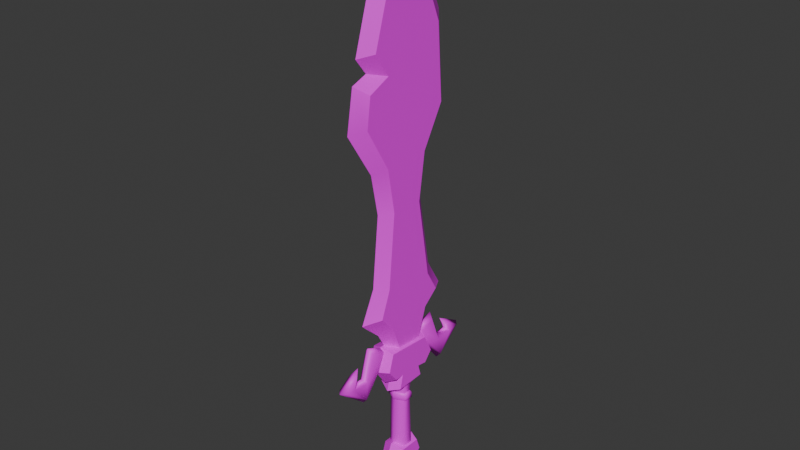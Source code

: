 # Source: LPSword.blend  (saved by Blender 4.5.91; exported with 4.5.12 LTS)
import bpy
from mathutils import Matrix  # noqa: F401  (used for matrix-valued properties, if any)

bpy.ops.wm.read_factory_settings(use_empty=True)
scene = bpy.context.scene
scene.name = 'Scene'

# ---- collections
col_collection = bpy.data.collections.new('Collection'); scene.collection.children.link(col_collection)

# ---- images (referenced by path relative to the original .blend; pixels are not part of the script)
import os
ASSET_DIR = os.environ.get("B2B_ASSET_DIR", "")  # directory of the original .blend (textures are referenced by path, not embedded)
HERE = os.path.dirname(os.path.abspath(__file__))  # packed textures are extracted next to this script under _unpacked/

def load_image(name, relpath, width, height, colorspace="sRGB"):
    """Load a texture the original file referenced (path relative to the .blend, or extracted next to this script)."""
    p = next((c for c in (os.path.join(HERE, relpath), os.path.join(ASSET_DIR, relpath)) if relpath and os.path.exists(c)), "")
    if p:
        img = bpy.data.images.load(p, check_existing=True)
        img.name = name
    else:  # same state as the original file: an image datablock whose file is absent (Cycles renders it pink)
        img = bpy.data.images.new(name, width, height)
        img.source = "FILE"
        img.filepath = "//" + (relpath or name)
    img.colorspace_settings.name = colorspace
    return img
img_uploads_files_957814_txt_png = load_image('uploads_files_957814_txt.png', 'uploads_files_957814_txt.png', 1024, 1024, 'sRGB')

# ---- materials (node trees are filled in below, after node groups)
mat_lambert2 = bpy.data.materials.new('lambert2')
mat_lambert2.diffuse_color = (1.0, 1.0, 1.0, 1.0)
mat_lambert2.roughness = 0.5528

# ---- material node trees
mat_lambert2.use_nodes = True; mat_lambert2.node_tree.nodes.clear()
_N = mat_lambert2.node_tree.nodes; _L = mat_lambert2.node_tree.links
n0 = _N.new('ShaderNodeBsdfPrincipled'); n0.name = 'Principled BSDF'; n0.location = (-200, 100)
n0.inputs[2].default_value = 0.5528
n0.inputs[27].default_value = (0.0, 0.0, 0.0, 1.0)
n0.inputs[28].default_value = 1.0
n1 = _N.new('ShaderNodeOutputMaterial'); n1.name = 'Material Output'; n1.location = (200, 100)
n2 = _N.new('ShaderNodeNormalMap'); n2.name = 'Normal Map'; n2.location = (-600, -600)
n2.label = 'Normal/Map'
n3 = _N.new('ShaderNodeTexImage'); n3.name = 'Image Texture'; n3.location = (-600, 300)
n3.image = img_uploads_files_957814_txt_png
_L.new(n0.outputs[0], n1.inputs[0])
_L.new(n2.outputs[0], n0.inputs[5])
_L.new(n3.outputs[0], n0.inputs[0])
n1.is_active_output = True

# ---- world
world_world = bpy.data.worlds.new('World'); scene.world = world_world
world_world.use_nodes = True; world_world.node_tree.nodes.clear()
_N = world_world.node_tree.nodes; _L = world_world.node_tree.links
n0 = _N.new('ShaderNodeOutputWorld'); n0.name = 'World Output'; n0.location = (200, 100)
n1 = _N.new('ShaderNodeBackground'); n1.name = 'Background'; n1.location = (-200, 100)
n1.inputs[0].default_value = (0.05088, 0.05088, 0.05088, 1.0)
_L.new(n1.outputs[0], n0.inputs[0])
n0.is_active_output = True
world_world.color = (0.05088, 0.05088, 0.05088)
world_world.sun_shadow_jitter_overblur = 0.0

# ---- meshes
me_mesh = bpy.data.meshes.new('Mesh')
me_mesh.from_pydata([(-0.02731, -0.2129, 3.04e-08), (0.02978, -0.2133, 3.046e-08), (0.0143, -0.2132, 0.0312), (-0.01305, -0.2131, 0.0312), (-0.02731, -0.1981, 3.037e-08), (-0.01305, -0.1982, 0.0312), (0.0143, -0.1984, 0.0312), (0.02978, -0.1985, 3.044e-08), (-0.02109, -0.2174, 3.041e-08), (-0.009941, -0.2175, 0.0244), (0.01145, -0.2177, 0.0244), (0.02356, -0.2179, 3.046e-08), (0.0143, -0.2132, -0.0312), (-0.01305, -0.2131, -0.0312), (-0.01305, -0.1982, -0.0312), (0.0143, -0.1984, -0.0312), (-0.009941, -0.2175, -0.0244), (0.01145, -0.2177, -0.0244), (-0.009929, -0.193, 0.02529), (-0.0212, -0.1929, 3.037e-08), (0.02394, -0.1933, 3.042e-08), (0.01169, -0.1932, 0.02529), (-0.009929, -0.193, -0.02529), (0.01169, -0.1932, -0.02529), (-0.0212, -0.1929, 3.037e-08), (-0.009929, -0.193, 0.02529), (0.01169, -0.1932, 0.02529), (0.02394, -0.1933, 3.042e-08), (-0.02954, -0.1549, 3.03e-08), (-0.03029, -0.3751, 3.066e-08), (0.03404, -0.3763, 3.074e-08), (0.03591, -0.1493, 3.037e-08), (0.01695, -0.3759, 0.02617), (0.0191, -0.1511, 0.02617), (-0.01386, -0.3755, 0.02617), (-0.01225, -0.153, 0.02617), (-0.009929, -0.193, -0.02529), (0.01169, -0.1932, -0.02529), (0.01695, -0.3759, -0.02617), (0.0191, -0.1511, -0.02617), (-0.01386, -0.3755, -0.02617), (-0.01225, -0.153, -0.02617), (-0.06879, -0.02183, 3.003e-08), (-0.1295, 0.005462, 2.992e-08), (-0.153, -0.07972, 3.003e-08), (-0.1862, -0.07768, 2.999e-08), (-0.1687, -0.03702, 2.994e-08), (-0.2408, -0.083, 2.993e-08), (-0.1496, -0.1571, 3.016e-08), (-0.09676, -0.0841, 3.01e-08), (-0.0814, -0.02752, 0.0137), (-0.1215, -0.01194, 0.0137), (-0.146, -0.09081, 0.0137), (-0.1967, -0.08828, 0.0137), (-0.1874, -0.05705, 0.0137), (-0.2263, -0.08315, 0.0137), (-0.1515, -0.1421, 0.0137), (-0.1053, -0.07965, 0.0137), (-0.0814, -0.02752, -0.0137), (-0.1215, -0.01194, -0.0137), (-0.146, -0.09081, -0.0137), (-0.1967, -0.08828, -0.0137), (-0.1874, -0.05705, -0.0137), (-0.2263, -0.08315, -0.0137), (-0.1515, -0.1421, -0.0137), (-0.1053, -0.07965, -0.0137), (0.008257, 1.176, 2.816e-08), (-0.08479, 1.016, 2.831e-08), (-0.1485, 0.8097, 2.858e-08), (-0.1139, 0.7661, 2.869e-08), (-0.1619, 0.7477, 2.866e-08), (-0.1829, 0.6278, 2.883e-08), (-0.1028, 0.4997, 2.914e-08), (-0.08036, 0.3818, 2.936e-08), (-0.1027, 0.1752, 2.967e-08), (-0.1477, 0.08133, 2.977e-08), (-0.08658, 0.02395, 2.994e-08), (-0.05834, -0.02832, 3.006e-08), (0.06682, -0.03695, 3.022e-08), (0.1054, 0.02939, 3.016e-08), (0.1669, 0.08281, 3.014e-08), (0.1208, 0.1616, 2.996e-08), (0.08546, 0.3807, 2.956e-08), (0.1045, 0.5048, 2.938e-08), (0.1708, 0.6184, 2.927e-08), (0.1564, 0.8667, 2.884e-08), (0.06564, 1.079, 2.839e-08), (0.0103, 1.105, 0.02617), (-0.04993, 1.001, 0.02617), (-0.1069, 0.817, 0.02617), (-0.06269, 0.7523, 0.02617), (-0.1281, 0.7215, 0.02617), (-0.1404, 0.635, 0.02617), (-0.06808, 0.5112, 0.02617), (-0.04643, 0.3831, 0.02617), (-0.06841, 0.1668, 0.02617), (-0.09823, 0.08824, 0.02617), (-0.05626, 0.04157, 0.02617), (0.07807, 0.0511, 0.02617), (0.1232, 0.08932, 0.02617), (0.0879, 0.151, 0.02617), (0.05172, 0.3806, 0.02617), (0.07235, 0.516, 0.02617), (0.1377, 0.6316, 0.02617), (0.1242, 0.8448, 0.02617), (0.03872, 1.06, 0.02617), (0.04951, -0.03576, 0.02617), (-0.02929, -0.03032, 0.02617), (0.0103, 1.105, -0.02617), (-0.04993, 1.001, -0.02617), (-0.1069, 0.817, -0.02617), (-0.06269, 0.7523, -0.02617), (-0.1281, 0.7215, -0.02617), (-0.1404, 0.635, -0.02617), (-0.06808, 0.5112, -0.02617), (-0.04643, 0.3831, -0.02617), (-0.06841, 0.1668, -0.02617), (-0.09823, 0.08824, -0.02617), (-0.05626, 0.04157, -0.02617), (0.07807, 0.0511, -0.02617), (0.1232, 0.08932, -0.02617), (0.0879, 0.151, -0.02617), (0.05172, 0.3806, -0.02617), (0.07235, 0.516, -0.02617), (0.1377, 0.6316, -0.02617), (0.1242, 0.8448, -0.02617), (0.03872, 1.06, -0.02617), (0.04951, -0.03576, -0.02617), (-0.02929, -0.03032, -0.02617), (0.06952, -0.03223, 3.021e-08), (0.1305, -0.0003258, 3.023e-08), (0.1601, -0.08687, 3.041e-08), (0.1942, -0.08273, 3.045e-08), (0.1736, -0.0418, 3.035e-08), (0.251, -0.08487, 3.052e-08), (0.1612, -0.167, 3.054e-08), (0.1022, -0.09484, 3.036e-08), (0.0829, -0.03734, 0.01418), (0.1233, -0.01879, 0.01418), (0.1535, -0.09875, 0.01418), (0.2057, -0.09303, 0.01418), (0.1942, -0.06134, 0.01418), (0.236, -0.08591, 0.01418), (0.1623, -0.1513, 0.01418), (0.1108, -0.08971, 0.01418), (0.0829, -0.03734, -0.01418), (0.1233, -0.01879, -0.01418), (0.1535, -0.09875, -0.01418), (0.2057, -0.09303, -0.01418), (0.1942, -0.06134, -0.01418), (0.236, -0.08591, -0.01418), (0.1623, -0.1513, -0.01418), (0.1108, -0.08971, -0.01418), (-0.0004631, -0.4529, 3.082e-08), (-0.02377, -0.4795, 3.084e-08), (-8.983e-05, -0.5029, 3.09e-08), (0.02476, -0.4797, 3.09e-08), (-0.001527, -0.4355, 0.01307), (-0.04097, -0.4816, 0.01307), (-5.835e-05, -0.519, 0.01205), (0.04098, -0.4798, 0.01225), (-0.002629, -0.4198, 3.076e-08), (-0.05653, -0.4835, 3.08e-08), (-5.835e-05, -0.5335, 3.095e-08), (0.05567, -0.4798, 3.093e-08), (-0.001527, -0.4355, -0.01307), (-0.04097, -0.4816, -0.01307), (-5.835e-05, -0.519, -0.01205), (0.04098, -0.4798, -0.01225), (-0.03972, -0.3609, 3.062e-08), (-0.06122, -0.412, 3.068e-08), (0.002404, -0.4721, 3.086e-08), (0.06516, -0.4155, 3.084e-08), (0.04279, -0.3612, 3.072e-08), (-0.02774, -0.3763, 0.03254), (-0.0391, -0.4085, 0.03254), (0.00245, -0.4519, 0.03254), (0.04673, -0.4113, 0.03254), (0.03476, -0.3748, 0.03254), (-0.02774, -0.3763, -0.03254), (-0.0391, -0.4085, -0.03254), (0.00245, -0.4519, -0.03254), (0.04673, -0.4113, -0.03254), (0.03476, -0.3748, -0.03254), (-0.07858, -0.01506, 3.001e-08), (-0.09971, -0.08644, 3.01e-08), (-0.06222, -0.1383, 3.023e-08), (-0.04308, -0.1323, 3.025e-08), (-0.05345, -0.1718, 3.03e-08), (0.06499, -0.163, 3.042e-08), (0.05423, -0.1339, 3.036e-08), (0.07337, -0.1355, 3.039e-08), (0.1093, -0.09641, 3.037e-08), (0.07417, -0.02662, 3.021e-08), (-0.06572, -0.031, 0.03504), (-0.08196, -0.08355, 0.03504), (-0.05423, -0.1194, 0.03504), (-0.02705, -0.1164, 0.03504), (-0.03781, -0.1596, 0.03504), (0.04779, -0.1531, 0.03504), (0.03851, -0.1197, 0.03504), (0.06791, -0.1235, 0.03504), (0.09307, -0.09382, 0.03504), (0.06589, -0.03937, 0.03504), (-0.06572, -0.031, -0.03504), (-0.08196, -0.08355, -0.03504), (-0.05423, -0.1194, -0.03504), (-0.02705, -0.1164, -0.03504), (-0.03781, -0.1596, -0.03504), (0.04779, -0.1531, -0.03504), (0.03851, -0.1197, -0.03504), (0.06791, -0.1235, -0.03504), (0.09307, -0.09382, -0.03504), (0.06589, -0.03937, -0.03504)], [], [(0, 3, 5, 4), (2, 1, 7, 6), (3, 2, 6, 5), (3, 0, 8, 9), (1, 2, 10, 11), (2, 3, 9, 10), (4, 5, 18, 19), (6, 7, 20, 21), (5, 6, 21, 18), (0, 4, 14, 13), (12, 15, 7, 1), (13, 14, 15, 12), (13, 16, 8, 0), (1, 11, 17, 12), (12, 17, 16, 13), (4, 19, 22, 14), (15, 23, 20, 7), (14, 22, 23, 15), (28, 24, 25, 35), (25, 24, 29, 34), (27, 26, 32, 30), (33, 26, 27, 31), (26, 25, 34, 32), (35, 25, 26, 33), (28, 41, 36, 24), (36, 40, 29, 24), (27, 30, 38, 37), (39, 31, 27, 37), (37, 38, 40, 36), (41, 39, 37, 36), (53, 54, 55), (42, 43, 51, 50), (43, 44, 52, 51), (44, 45, 53, 52), (45, 46, 54, 53), (46, 47, 55, 54), (47, 48, 56, 55), (48, 49, 57, 56), (49, 42, 50, 57), (53, 55, 56), (52, 53, 56), (52, 56, 57), (50, 51, 52, 57), (61, 63, 62), (42, 58, 59, 43), (43, 59, 60, 44), (44, 60, 61, 45), (45, 61, 62, 46), (46, 62, 63, 47), (47, 63, 64, 48), (48, 64, 65, 49), (49, 65, 58, 42), (61, 64, 63), (60, 64, 61), (60, 65, 64), (58, 65, 60, 59), (89, 104, 105, 88), (66, 67, 88, 87), (67, 68, 89, 88), (68, 69, 90, 89), (69, 70, 91, 90), (70, 71, 92, 91), (71, 72, 93, 92), (72, 73, 94, 93), (73, 74, 95, 94), (74, 75, 96, 95), (75, 76, 97, 96), (97, 76, 77, 107), (98, 106, 78, 79), (79, 80, 99, 98), (80, 81, 100, 99), (81, 82, 101, 100), (82, 83, 102, 101), (83, 84, 103, 102), (84, 85, 104, 103), (85, 86, 105, 104), (86, 66, 87, 105), (88, 105, 87), (90, 104, 89), (92, 103, 90, 91), (90, 103, 104), (93, 102, 103, 92), (95, 100, 101, 94), (94, 101, 102, 93), (98, 97, 107, 106), (96, 99, 100, 95), (98, 99, 96, 97), (110, 109, 126, 125), (66, 108, 109, 67), (67, 109, 110, 68), (68, 110, 111, 69), (69, 111, 112, 70), (70, 112, 113, 71), (71, 113, 114, 72), (72, 114, 115, 73), (73, 115, 116, 74), (74, 116, 117, 75), (75, 117, 118, 76), (118, 128, 77, 76), (119, 79, 78, 127), (79, 119, 120, 80), (80, 120, 121, 81), (81, 121, 122, 82), (82, 122, 123, 83), (83, 123, 124, 84), (84, 124, 125, 85), (85, 125, 126, 86), (86, 126, 108, 66), (109, 108, 126), (111, 110, 125), (113, 112, 111, 124), (111, 125, 124), (114, 113, 124, 123), (116, 115, 122, 121), (115, 114, 123, 122), (119, 127, 128, 118), (117, 116, 121, 120), (119, 118, 117, 120), (140, 142, 141), (129, 137, 138, 130), (130, 138, 139, 131), (131, 139, 140, 132), (132, 140, 141, 133), (133, 141, 142, 134), (134, 142, 143, 135), (135, 143, 144, 136), (136, 144, 137, 129), (140, 143, 142), (139, 143, 140), (139, 144, 143), (137, 144, 139, 138), (148, 149, 150), (129, 130, 146, 145), (130, 131, 147, 146), (131, 132, 148, 147), (132, 133, 149, 148), (133, 134, 150, 149), (134, 135, 151, 150), (135, 136, 152, 151), (136, 129, 145, 152), (148, 150, 151), (147, 148, 151), (147, 151, 152), (145, 146, 147, 152), (154, 153, 157, 158), (155, 154, 158, 159), (156, 155, 159, 160), (153, 156, 160, 157), (158, 157, 161, 162), (159, 158, 162, 163), (160, 159, 163, 164), (157, 160, 164, 161), (154, 166, 165, 153), (155, 167, 166, 154), (156, 168, 167, 155), (153, 165, 168, 156), (166, 162, 161, 165), (167, 163, 162, 166), (168, 164, 163, 167), (165, 161, 164, 168), (174, 175, 176, 177, 178), (169, 170, 175, 174), (170, 171, 176, 175), (171, 172, 177, 176), (172, 173, 178, 177), (173, 169, 174, 178), (179, 183, 182, 181, 180), (169, 179, 180, 170), (170, 180, 181, 171), (171, 181, 182, 172), (172, 182, 183, 173), (173, 183, 179, 169), (197, 195, 196), (184, 185, 195, 194), (185, 186, 196, 195), (186, 187, 197, 196), (187, 188, 198, 197), (188, 189, 199, 198), (189, 190, 200, 199), (190, 191, 201, 200), (191, 192, 202, 201), (192, 193, 203, 202), (193, 184, 194, 203), (194, 195, 202, 203), (200, 197, 198, 199), (202, 195, 197, 200), (202, 200, 201), (207, 206, 205), (184, 204, 205, 185), (185, 205, 206, 186), (186, 206, 207, 187), (187, 207, 208, 188), (188, 208, 209, 189), (189, 209, 210, 190), (190, 210, 211, 191), (191, 211, 212, 192), (192, 212, 213, 193), (193, 213, 204, 184), (204, 213, 212, 205), (210, 209, 208, 207), (212, 210, 207, 205), (212, 211, 210)])
me_mesh.polygons.foreach_set('use_smooth', [True] * 202)
_k = set([(66, 67), (66, 86), (66, 87), (66, 108), (67, 68), (68, 69), (68, 89), (68, 110), (69, 70), (69, 90), (69, 111), (70, 71), (70, 91), (70, 112), (71, 72), (72, 73), (73, 74), (74, 75), (75, 76), (75, 96), (75, 117), (76, 77), (78, 79), (79, 80), (80, 81), (80, 99), (80, 120), (81, 82), (82, 83), (83, 84), (84, 85), (85, 86), (87, 88), (87, 105), (88, 89), (89, 90), (90, 91), (91, 92), (92, 93), (93, 94), (94, 95), (95, 96), (96, 97), (97, 107), (98, 99), (98, 106), (99, 100), (100, 101), (101, 102), (102, 103), (103, 104), (104, 105), (108, 109), (108, 126), (109, 110), (110, 111), (111, 112), (112, 113), (113, 114), (114, 115), (115, 116), (116, 117), (117, 118), (118, 128), (119, 120), (119, 127), (120, 121), (121, 122), (122, 123), (123, 124), (124, 125), (125, 126), (153, 154), (153, 156), (153, 157), (153, 165), (154, 155), (154, 158), (154, 166), (155, 156), (155, 159), (155, 167), (156, 160), (156, 168), (157, 158), (157, 160), (157, 161), (158, 159), (158, 162), (159, 160), (159, 163), (160, 164), (161, 162), (161, 164), (161, 165), (162, 163), (162, 166), (163, 164), (163, 167), (164, 168), (165, 166), (165, 168), (166, 167), (167, 168), (169, 170), (169, 173), (169, 174), (169, 179), (170, 171), (170, 175), (170, 180), (171, 172), (171, 176), (171, 181), (172, 173), (172, 177), (172, 182), (173, 178), (173, 183), (174, 175), (174, 178), (175, 176), (176, 177), (177, 178), (179, 180), (179, 183), (180, 181), (181, 182), (182, 183), (184, 185), (184, 193), (184, 194), (184, 204), (185, 186), (185, 195), (185, 205), (186, 187), (186, 196), (186, 206), (187, 188), (187, 197), (187, 207), (188, 189), (188, 198), (188, 208), (189, 190), (189, 199), (189, 209), (190, 191), (190, 200), (190, 210), (191, 192), (191, 201), (191, 211), (192, 193), (192, 202), (192, 212), (193, 203), (193, 213), (194, 195), (194, 203), (195, 196), (196, 197), (197, 198), (198, 199), (199, 200), (200, 201), (201, 202), (202, 203), (204, 205), (204, 213), (205, 206), (206, 207), (207, 208), (208, 209), (209, 210), (210, 211), (211, 212), (212, 213)])
me_mesh.attributes.new('sharp_edge', 'BOOLEAN', 'EDGE').data.foreach_set('value', [ (min(e.vertices), max(e.vertices)) in _k for e in me_mesh.edges])
_uv = me_mesh.uv_layers.new(name='map1')
_uv.uv.foreach_set('vector', [0.3339, 0.4582, 0.3913, 0.4582, 0.3913, 0.4866, 0.3339, 0.4866, 0.437, 0.4582, 0.4917, 0.4582, 0.4917, 0.4866, 0.437, 0.4866, 0.3913, 0.4582, 0.437, 0.4582, 0.437, 0.4866, 0.3913, 0.4866, 0.3913, 0.4582, 0.3339, 0.4582, 0.3339, 0.4448, 0.3913, 0.4448, 0.4917, 0.4582, 0.437, 0.4582, 0.437, 0.4448, 0.4917, 0.4448, 0.437, 0.4582, 0.3913, 0.4582, 0.3913, 0.4448, 0.437, 0.4448, 0.3339, 0.4866, 0.3913, 0.4866, 0.3913, 0.4998, 0.3339, 0.4998, 0.437, 0.4866, 0.4917, 0.4866, 0.4917, 0.4998, 0.437, 0.4998, 0.3913, 0.4866, 0.437, 0.4866, 0.437, 0.4998, 0.3913, 0.4998, 0.3339, 0.4582, 0.3339, 0.4866, 0.3913, 0.4866, 0.3913, 0.4582, 0.437, 0.4582, 0.437, 0.4866, 0.4917, 0.4866, 0.4917, 0.4582, 0.3913, 0.4582, 0.3913, 0.4866, 0.437, 0.4866, 0.437, 0.4582, 0.3913, 0.4582, 0.3913, 0.4448, 0.3339, 0.4448, 0.3339, 0.4582, 0.4917, 0.4582, 0.4917, 0.4448, 0.437, 0.4448, 0.437, 0.4582, 0.437, 0.4582, 0.437, 0.4448, 0.3913, 0.4448, 0.3913, 0.4582, 0.3339, 0.4866, 0.3339, 0.4998, 0.3913, 0.4998, 0.3913, 0.4866, 0.437, 0.4866, 0.437, 0.4998, 0.4917, 0.4998, 0.4917, 0.4866, 0.3913, 0.4866, 0.3913, 0.4998, 0.437, 0.4998, 0.437, 0.4866, 0.36, 0.4321, 0.3652, 0.3858, 0.3968, 0.3858, 0.3945, 0.4321, 0.3968, 0.3858, 0.3652, 0.3858, 0.3545, 0.1836, 0.3887, 0.1836, 0.4532, 0.3858, 0.4211, 0.3858, 0.4228, 0.1836, 0.4574, 0.1836, 0.4283, 0.4321, 0.4211, 0.3858, 0.4532, 0.3858, 0.4626, 0.4321, 0.4211, 0.3858, 0.3968, 0.3858, 0.3887, 0.1836, 0.4228, 0.1836, 0.3945, 0.4321, 0.3968, 0.3858, 0.4211, 0.3858, 0.4283, 0.4321, 0.36, 0.4321, 0.3945, 0.4321, 0.3968, 0.3858, 0.3652, 0.3858, 0.3968, 0.3858, 0.3887, 0.1836, 0.3545, 0.1836, 0.3652, 0.3858, 0.4532, 0.3858, 0.4574, 0.1836, 0.4228, 0.1836, 0.4211, 0.3858, 0.4283, 0.4321, 0.4626, 0.4321, 0.4532, 0.3858, 0.4211, 0.3858, 0.4211, 0.3858, 0.4228, 0.1836, 0.3887, 0.1836, 0.3968, 0.3858, 0.3945, 0.4321, 0.4283, 0.4321, 0.4211, 0.3858, 0.3968, 0.3858, 0.4504, 0.5626, 0.4873, 0.5989, 0.4865, 0.5358, 0.3205, 0.7698, 0.4317, 0.762, 0.4024, 0.7393, 0.3394, 0.745, 0.4317, 0.762, 0.4111, 0.6239, 0.3832, 0.6122, 0.4024, 0.7393, 0.4111, 0.6239, 0.4504, 0.5959, 0.4504, 0.5626, 0.3832, 0.6122, 0.4504, 0.5959, 0.5098, 0.6406, 0.4873, 0.5989, 0.4504, 0.5626, 0.5098, 0.6406, 0.5069, 0.5114, 0.4865, 0.5358, 0.4873, 0.5989, 0.5069, 0.5114, 0.3259, 0.5206, 0.3471, 0.5448, 0.4865, 0.5358, 0.3259, 0.5206, 0.3081, 0.6582, 0.3348, 0.6578, 0.3471, 0.5448, 0.3081, 0.6582, 0.3205, 0.7698, 0.3394, 0.745, 0.3348, 0.6578, 0.4504, 0.5626, 0.4865, 0.5358, 0.3471, 0.5448, 0.3832, 0.6122, 0.4504, 0.5626, 0.3471, 0.5448, 0.3832, 0.6122, 0.3471, 0.5448, 0.3348, 0.6578, 0.3394, 0.745, 0.4024, 0.7393, 0.3832, 0.6122, 0.3348, 0.6578, 0.4504, 0.5626, 0.4865, 0.5358, 0.4873, 0.5989, 0.3205, 0.7698, 0.3394, 0.745, 0.4024, 0.7393, 0.4317, 0.762, 0.4317, 0.762, 0.4024, 0.7393, 0.3832, 0.6122, 0.4111, 0.6239, 0.4111, 0.6239, 0.3832, 0.6122, 0.4504, 0.5626, 0.4504, 0.5959, 0.4504, 0.5959, 0.4504, 0.5626, 0.4873, 0.5989, 0.5098, 0.6406, 0.5098, 0.6406, 0.4873, 0.5989, 0.4865, 0.5358, 0.5069, 0.5114, 0.5069, 0.5114, 0.4865, 0.5358, 0.3471, 0.5448, 0.3259, 0.5206, 0.3259, 0.5206, 0.3471, 0.5448, 0.3348, 0.6578, 0.3081, 0.6582, 0.3081, 0.6582, 0.3348, 0.6578, 0.3394, 0.745, 0.3205, 0.7698, 0.4504, 0.5626, 0.3471, 0.5448, 0.4865, 0.5358, 0.3832, 0.6122, 0.3471, 0.5448, 0.4504, 0.5626, 0.3832, 0.6122, 0.3348, 0.6578, 0.3471, 0.5448, 0.3394, 0.745, 0.3348, 0.6578, 0.3832, 0.6122, 0.4024, 0.7393, 0.07405, 0.7056, 0.2595, 0.7239, 0.1957, 0.8985, 0.1228, 0.8526, 0.1707, 0.9954, 0.08873, 0.8683, 0.1228, 0.8526, 0.1734, 0.9337, 0.08873, 0.8683, 0.03437, 0.7019, 0.07405, 0.7056, 0.1228, 0.8526, 0.03437, 0.7019, 0.05916, 0.6642, 0.1072, 0.6514, 0.07405, 0.7056, 0.05916, 0.6642, 0.02138, 0.6454, 0.05488, 0.6235, 0.1072, 0.6514, 0.02138, 0.6454, 0.006607, 0.5476, 0.04663, 0.555, 0.05488, 0.6235, 0.006607, 0.5476, 0.07021, 0.4434, 0.1046, 0.455, 0.04663, 0.555, 0.07021, 0.4434, 0.08827, 0.3503, 0.1229, 0.3516, 0.1046, 0.455, 0.08827, 0.3503, 0.07176, 0.1849, 0.1063, 0.1772, 0.1229, 0.3516, 0.07176, 0.1849, 0.03862, 0.1076, 0.08351, 0.1137, 0.1063, 0.1772, 0.03862, 0.1076, 0.0855, 0.05815, 0.1165, 0.076, 0.08351, 0.1137, 0.1165, 0.076, 0.0855, 0.05815, 0.1072, 0.01629, 0.1384, 0.01811, 0.2246, 0.08388, 0.2013, 0.01392, 0.2258, 0.008176, 0.2533, 0.06268, 0.2533, 0.06268, 0.3006, 0.1098, 0.2597, 0.1153, 0.2246, 0.08388, 0.3006, 0.1098, 0.2657, 0.1756, 0.2322, 0.1652, 0.2597, 0.1153, 0.2657, 0.1756, 0.2365, 0.3508, 0.2019, 0.3502, 0.2322, 0.1652, 0.2365, 0.3508, 0.2506, 0.449, 0.2177, 0.4599, 0.2019, 0.3502, 0.2506, 0.449, 0.3022, 0.5421, 0.2685, 0.5535, 0.2177, 0.4599, 0.3022, 0.5421, 0.2925, 0.7423, 0.2595, 0.7239, 0.2685, 0.5535, 0.2925, 0.7423, 0.2247, 0.9163, 0.1957, 0.8985, 0.2595, 0.7239, 0.2247, 0.9163, 0.1707, 0.9954, 0.1734, 0.9337, 0.1957, 0.8985, 0.1228, 0.8526, 0.1957, 0.8985, 0.1734, 0.9337, 0.1072, 0.6514, 0.2595, 0.7239, 0.07405, 0.7056, 0.04663, 0.555, 0.2685, 0.5535, 0.1072, 0.6514, 0.05488, 0.6235, 0.1072, 0.6514, 0.2685, 0.5535, 0.2595, 0.7239, 0.1046, 0.455, 0.2177, 0.4599, 0.2685, 0.5535, 0.04663, 0.555, 0.1063, 0.1772, 0.2322, 0.1652, 0.2019, 0.3502, 0.1229, 0.3516, 0.1229, 0.3516, 0.2019, 0.3502, 0.2177, 0.4599, 0.1046, 0.455, 0.2246, 0.08388, 0.1165, 0.076, 0.1384, 0.01811, 0.2013, 0.01392, 0.08351, 0.1137, 0.2597, 0.1153, 0.2322, 0.1652, 0.1063, 0.1772, 0.2246, 0.08388, 0.2597, 0.1153, 0.08351, 0.1137, 0.1165, 0.076, 0.07405, 0.7056, 0.1228, 0.8526, 0.1957, 0.8985, 0.2595, 0.7239, 0.1707, 0.9954, 0.1734, 0.9337, 0.1228, 0.8526, 0.08873, 0.8683, 0.08873, 0.8683, 0.1228, 0.8526, 0.07405, 0.7056, 0.03437, 0.7019, 0.03437, 0.7019, 0.07405, 0.7056, 0.1072, 0.6514, 0.05916, 0.6642, 0.05916, 0.6642, 0.1072, 0.6514, 0.05488, 0.6235, 0.02138, 0.6454, 0.02138, 0.6454, 0.05488, 0.6235, 0.04663, 0.555, 0.006607, 0.5476, 0.006607, 0.5476, 0.04663, 0.555, 0.1046, 0.455, 0.07021, 0.4434, 0.07021, 0.4434, 0.1046, 0.455, 0.1229, 0.3516, 0.08827, 0.3503, 0.08827, 0.3503, 0.1229, 0.3516, 0.1063, 0.1772, 0.07176, 0.1849, 0.07176, 0.1849, 0.1063, 0.1772, 0.08351, 0.1137, 0.03862, 0.1076, 0.03862, 0.1076, 0.08351, 0.1137, 0.1165, 0.076, 0.0855, 0.05815, 0.1165, 0.076, 0.1384, 0.01811, 0.1072, 0.01629, 0.0855, 0.05815, 0.2246, 0.08388, 0.2533, 0.06268, 0.2258, 0.008176, 0.2013, 0.01392, 0.2533, 0.06268, 0.2246, 0.08388, 0.2597, 0.1153, 0.3006, 0.1098, 0.3006, 0.1098, 0.2597, 0.1153, 0.2322, 0.1652, 0.2657, 0.1756, 0.2657, 0.1756, 0.2322, 0.1652, 0.2019, 0.3502, 0.2365, 0.3508, 0.2365, 0.3508, 0.2019, 0.3502, 0.2177, 0.4599, 0.2506, 0.449, 0.2506, 0.449, 0.2177, 0.4599, 0.2685, 0.5535, 0.3022, 0.5421, 0.3022, 0.5421, 0.2685, 0.5535, 0.2595, 0.7239, 0.2925, 0.7423, 0.2925, 0.7423, 0.2595, 0.7239, 0.1957, 0.8985, 0.2247, 0.9163, 0.2247, 0.9163, 0.1957, 0.8985, 0.1734, 0.9337, 0.1707, 0.9954, 0.1228, 0.8526, 0.1734, 0.9337, 0.1957, 0.8985, 0.1072, 0.6514, 0.07405, 0.7056, 0.2595, 0.7239, 0.04663, 0.555, 0.05488, 0.6235, 0.1072, 0.6514, 0.2685, 0.5535, 0.1072, 0.6514, 0.2595, 0.7239, 0.2685, 0.5535, 0.1046, 0.455, 0.04663, 0.555, 0.2685, 0.5535, 0.2177, 0.4599, 0.1063, 0.1772, 0.1229, 0.3516, 0.2019, 0.3502, 0.2322, 0.1652, 0.1229, 0.3516, 0.1046, 0.455, 0.2177, 0.4599, 0.2019, 0.3502, 0.2246, 0.08388, 0.2013, 0.01392, 0.1384, 0.01811, 0.1165, 0.076, 0.08351, 0.1137, 0.1063, 0.1772, 0.2322, 0.1652, 0.2597, 0.1153, 0.2246, 0.08388, 0.1165, 0.076, 0.08351, 0.1137, 0.2597, 0.1153, 0.4504, 0.5626, 0.4865, 0.5358, 0.4873, 0.5989, 0.3205, 0.7698, 0.3394, 0.745, 0.4024, 0.7393, 0.4317, 0.762, 0.4317, 0.762, 0.4024, 0.7393, 0.3832, 0.6122, 0.4111, 0.6239, 0.4111, 0.6239, 0.3832, 0.6122, 0.4504, 0.5626, 0.4504, 0.5959, 0.4504, 0.5959, 0.4504, 0.5626, 0.4873, 0.5989, 0.5098, 0.6406, 0.5098, 0.6406, 0.4873, 0.5989, 0.4865, 0.5358, 0.5069, 0.5114, 0.5069, 0.5114, 0.4865, 0.5358, 0.3471, 0.5448, 0.3259, 0.5206, 0.3259, 0.5206, 0.3471, 0.5448, 0.3348, 0.6578, 0.3081, 0.6582, 0.3081, 0.6582, 0.3348, 0.6578, 0.3394, 0.745, 0.3205, 0.7698, 0.4504, 0.5626, 0.3471, 0.5448, 0.4865, 0.5358, 0.3832, 0.6122, 0.3471, 0.5448, 0.4504, 0.5626, 0.3832, 0.6122, 0.3348, 0.6578, 0.3471, 0.5448, 0.3394, 0.745, 0.3348, 0.6578, 0.3832, 0.6122, 0.4024, 0.7393, 0.4504, 0.5626, 0.4873, 0.5989, 0.4865, 0.5358, 0.3205, 0.7698, 0.4317, 0.762, 0.4024, 0.7393, 0.3394, 0.745, 0.4317, 0.762, 0.4111, 0.6239, 0.3832, 0.6122, 0.4024, 0.7393, 0.4111, 0.6239, 0.4504, 0.5959, 0.4504, 0.5626, 0.3832, 0.6122, 0.4504, 0.5959, 0.5098, 0.6406, 0.4873, 0.5989, 0.4504, 0.5626, 0.5098, 0.6406, 0.5069, 0.5114, 0.4865, 0.5358, 0.4873, 0.5989, 0.5069, 0.5114, 0.3259, 0.5206, 0.3471, 0.5448, 0.4865, 0.5358, 0.3259, 0.5206, 0.3081, 0.6582, 0.3348, 0.6578, 0.3471, 0.5448, 0.3081, 0.6582, 0.3205, 0.7698, 0.3394, 0.745, 0.3348, 0.6578, 0.4504, 0.5626, 0.4865, 0.5358, 0.3471, 0.5448, 0.3832, 0.6122, 0.4504, 0.5626, 0.3471, 0.5448, 0.3832, 0.6122, 0.3471, 0.5448, 0.3348, 0.6578, 0.3394, 0.745, 0.4024, 0.7393, 0.3832, 0.6122, 0.3348, 0.6578, 0.555, 0.08814, 0.5754, 0.109, 0.5747, 0.1287, 0.5359, 0.08739, 0.5741, 0.06859, 0.555, 0.08814, 0.5359, 0.08739, 0.5734, 0.05008, 0.5954, 0.08658, 0.5741, 0.06859, 0.5734, 0.05008, 0.6139, 0.08644, 0.5754, 0.109, 0.5954, 0.08658, 0.6139, 0.08644, 0.5747, 0.1287, 0.5359, 0.08739, 0.5747, 0.1287, 0.5741, 0.1484, 0.5165, 0.08658, 0.5734, 0.05008, 0.5359, 0.08739, 0.5165, 0.08658, 0.5729, 0.03168, 0.6139, 0.08644, 0.5734, 0.05008, 0.5729, 0.03168, 0.6325, 0.08624, 0.5747, 0.1287, 0.6139, 0.08644, 0.6325, 0.08624, 0.5741, 0.1484, 0.555, 0.08814, 0.5359, 0.08739, 0.5747, 0.1287, 0.5754, 0.109, 0.5741, 0.06859, 0.5734, 0.05008, 0.5359, 0.08739, 0.555, 0.08814, 0.5954, 0.08658, 0.6139, 0.08644, 0.5734, 0.05008, 0.5741, 0.06859, 0.5754, 0.109, 0.5747, 0.1287, 0.6139, 0.08644, 0.5954, 0.08658, 0.5359, 0.08739, 0.5165, 0.08658, 0.5741, 0.1484, 0.5747, 0.1287, 0.5734, 0.05008, 0.5729, 0.03168, 0.5165, 0.08658, 0.5359, 0.08739, 0.6139, 0.08644, 0.6325, 0.08624, 0.5729, 0.03168, 0.5734, 0.05008, 0.5747, 0.1287, 0.5741, 0.1484, 0.6325, 0.08624, 0.6139, 0.08644, 0.3706, 0.1362, 0.3563, 0.1017, 0.4031, 0.05246, 0.4537, 0.09632, 0.4395, 0.1347, 0.3451, 0.1706, 0.3123, 0.09123, 0.3563, 0.1017, 0.3706, 0.1362, 0.3123, 0.09123, 0.4015, 0.009479, 0.4031, 0.05246, 0.3563, 0.1017, 0.4015, 0.009479, 0.4943, 0.08298, 0.4537, 0.09632, 0.4031, 0.05246, 0.4943, 0.08298, 0.4632, 0.1706, 0.4395, 0.1347, 0.4537, 0.09632, 0.4632, 0.1706, 0.3451, 0.1706, 0.3706, 0.1362, 0.4395, 0.1347, 0.3706, 0.1362, 0.4395, 0.1347, 0.4537, 0.09632, 0.4031, 0.05246, 0.3563, 0.1017, 0.3451, 0.1706, 0.3706, 0.1362, 0.3563, 0.1017, 0.3123, 0.09123, 0.3123, 0.09123, 0.3563, 0.1017, 0.4031, 0.05246, 0.4015, 0.009479, 0.4015, 0.009479, 0.4031, 0.05246, 0.4537, 0.09632, 0.4943, 0.08298, 0.4943, 0.08298, 0.4537, 0.09632, 0.4395, 0.1347, 0.4632, 0.1706, 0.4632, 0.1706, 0.4395, 0.1347, 0.3706, 0.1362, 0.3451, 0.1706, 0.3313, 0.8657, 0.2775, 0.9019, 0.3006, 0.8666, 0.275, 0.9894, 0.2362, 0.9029, 0.2775, 0.9019, 0.2945, 0.9537, 0.2362, 0.9029, 0.2706, 0.8395, 0.3006, 0.8666, 0.2775, 0.9019, 0.2706, 0.8395, 0.2913, 0.8312, 0.3313, 0.8657, 0.3006, 0.8666, 0.2913, 0.8312, 0.31, 0.7855, 0.3277, 0.8212, 0.3313, 0.8657, 0.31, 0.7855, 0.4303, 0.7954, 0.4076, 0.8297, 0.3277, 0.8212, 0.4303, 0.7954, 0.4433, 0.83, 0.4021, 0.8633, 0.4076, 0.8297, 0.4433, 0.83, 0.4635, 0.8399, 0.4343, 0.8645, 0.4021, 0.8633, 0.4635, 0.8399, 0.4921, 0.8963, 0.4554, 0.8923, 0.4343, 0.8645, 0.4921, 0.8963, 0.4454, 0.9812, 0.4265, 0.9456, 0.4554, 0.8923, 0.4454, 0.9812, 0.275, 0.9894, 0.2945, 0.9537, 0.4265, 0.9456, 0.2945, 0.9537, 0.2775, 0.9019, 0.4554, 0.8923, 0.4265, 0.9456, 0.4021, 0.8633, 0.3313, 0.8657, 0.3277, 0.8212, 0.4076, 0.8297, 0.4554, 0.8923, 0.2775, 0.9019, 0.3313, 0.8657, 0.4021, 0.8633, 0.4554, 0.8923, 0.4021, 0.8633, 0.4343, 0.8645, 0.3313, 0.8657, 0.3006, 0.8666, 0.2775, 0.9019, 0.275, 0.9894, 0.2945, 0.9537, 0.2775, 0.9019, 0.2362, 0.9029, 0.2362, 0.9029, 0.2775, 0.9019, 0.3006, 0.8666, 0.2706, 0.8395, 0.2706, 0.8395, 0.3006, 0.8666, 0.3313, 0.8657, 0.2913, 0.8312, 0.2913, 0.8312, 0.3313, 0.8657, 0.3277, 0.8212, 0.31, 0.7855, 0.31, 0.7855, 0.3277, 0.8212, 0.4076, 0.8297, 0.4303, 0.7954, 0.4303, 0.7954, 0.4076, 0.8297, 0.4021, 0.8633, 0.4433, 0.83, 0.4433, 0.83, 0.4021, 0.8633, 0.4343, 0.8645, 0.4635, 0.8399, 0.4635, 0.8399, 0.4343, 0.8645, 0.4554, 0.8923, 0.4921, 0.8963, 0.4921, 0.8963, 0.4554, 0.8923, 0.4265, 0.9456, 0.4454, 0.9812, 0.4454, 0.9812, 0.4265, 0.9456, 0.2945, 0.9537, 0.275, 0.9894, 0.2945, 0.9537, 0.4265, 0.9456, 0.4554, 0.8923, 0.2775, 0.9019, 0.4021, 0.8633, 0.4076, 0.8297, 0.3277, 0.8212, 0.3313, 0.8657, 0.4554, 0.8923, 0.4021, 0.8633, 0.3313, 0.8657, 0.2775, 0.9019, 0.4554, 0.8923, 0.4343, 0.8645, 0.4021, 0.8633])
me_mesh.materials.append(mat_lambert2)
me_mesh.update()
me_mesh.normals_split_custom_set([tuple(v) for v in zip(*[iter([-0.9723, -0.2338, -6.363e-06, -0.5723, -0.2489, 0.7813, -0.5797, 0.2312, 0.7814, -0.9742, 0.2257, 5.271e-08, 0.5619, -0.2473, 0.7894, 0.9728, -0.2314, -1.42e-08, 0.9772, 0.2121, 1.383e-05, 0.5661, 0.2248, 0.7931, -0.5723, -0.2489, 0.7813, 0.5619, -0.2473, 0.7894, 0.5661, 0.2248, 0.7931, -0.5797, 0.2312, 0.7814, -0.5723, -0.2489, 0.7813, -0.9723, -0.2338, -6.363e-06, -0.5839, -0.8118, -2.888e-07, -0.3311, -0.8501, 0.4094, 0.9728, -0.2314, -1.42e-08, 0.5619, -0.2473, 0.7894, 0.3339, -0.8413, 0.4251, 0.5927, -0.8055, -1.61e-08, 0.5619, -0.2473, 0.7894, -0.5723, -0.2489, 0.7813, -0.3311, -0.8501, 0.4094, 0.3339, -0.8413, 0.4251, -0.9742, 0.2257, 5.271e-08, -0.5797, 0.2312, 0.7814, -0.3807, 0.7885, 0.4831, -0.6585, 0.7525, 1.324e-07, 0.5661, 0.2248, 0.7931, 0.9772, 0.2121, 1.383e-05, 0.6726, 0.74, 0.0, 0.3905, 0.7764, 0.4948, -0.5797, 0.2312, 0.7814, 0.5661, 0.2248, 0.7931, 0.3905, 0.7764, 0.4948, -0.3807, 0.7885, 0.4831, -0.9723, -0.2338, -6.363e-06, -0.9742, 0.2257, 5.271e-08, -0.5796, 0.2312, -0.7814, -0.5723, -0.2489, -0.7813, 0.5619, -0.2473, -0.7894, 0.5661, 0.2248, -0.7931, 0.9772, 0.2121, 1.383e-05, 0.9728, -0.2314, -1.42e-08, -0.5723, -0.2489, -0.7813, -0.5796, 0.2312, -0.7814, 0.5661, 0.2248, -0.7931, 0.5619, -0.2473, -0.7894, -0.5723, -0.2489, -0.7813, -0.3311, -0.8501, -0.4094, -0.5839, -0.8118, -2.888e-07, -0.9723, -0.2338, -6.363e-06, 0.9728, -0.2314, -1.42e-08, 0.5927, -0.8055, -1.61e-08, 0.3339, -0.8413, -0.4251, 0.5619, -0.2473, -0.7894, 0.5619, -0.2473, -0.7894, 0.3339, -0.8413, -0.4251, -0.3311, -0.8501, -0.4094, -0.5723, -0.2489, -0.7813, -0.9742, 0.2257, 5.271e-08, -0.6585, 0.7525, 1.324e-07, -0.3807, 0.7885, -0.4831, -0.5796, 0.2312, -0.7814, 0.5661, 0.2248, -0.7931, 0.3905, 0.7764, -0.4948, 0.6726, 0.74, 0.0, 0.9772, 0.2121, 1.383e-05, -0.5796, 0.2312, -0.7814, -0.3807, 0.7885, -0.4831, 0.3905, 0.7764, -0.4948, 0.5661, 0.2248, -0.7931, -0.99, -0.1414, 4.51e-08, -1.0, 0.003996, -2.95e-06, -0.5325, 0.002801, 0.8465, -0.5104, -0.0854, 0.8557, -0.5325, 0.002801, 0.8465, -1.0, 0.003996, -2.95e-06, -0.9993, 0.03696, 4.349e-08, -0.5405, 0.02266, 0.8411, 0.9999, -0.01097, 4.821e-06, 0.5229, -0.004313, 0.8524, 0.5429, 0.02612, 0.8394, 0.9991, 0.04335, 0.0, 0.5964, -0.1474, 0.789, 0.5229, -0.004313, 0.8524, 0.9999, -0.01097, 4.821e-06, 0.9744, -0.2248, 4.949e-08, 0.5229, -0.004313, 0.8524, -0.5325, 0.002801, 0.8465, -0.5405, 0.02266, 0.8411, 0.5429, 0.02612, 0.8394, -0.5104, -0.0854, 0.8557, -0.5325, 0.002801, 0.8465, 0.5229, -0.004313, 0.8524, 0.5964, -0.1474, 0.789, -0.99, -0.1414, 4.51e-08, -0.5104, -0.08528, -0.8557, -0.5324, 0.002808, -0.8465, -1.0, 0.003996, -2.95e-06, -0.5324, 0.002808, -0.8465, -0.5405, 0.02258, -0.8411, -0.9993, 0.03696, 4.349e-08, -1.0, 0.003996, -2.95e-06, 0.9999, -0.01097, 4.821e-06, 0.9991, 0.04335, 0.0, 0.5429, 0.02612, -0.8394, 0.5229, -0.004313, -0.8524, 0.5964, -0.1474, -0.789, 0.9744, -0.2248, 4.949e-08, 0.9999, -0.01097, 4.821e-06, 0.5229, -0.004313, -0.8524, 0.5229, -0.004313, -0.8524, 0.5429, 0.02612, -0.8394, -0.5405, 0.02258, -0.8411, -0.5324, 0.002808, -0.8465, -0.5104, -0.08528, -0.8557, 0.5964, -0.1474, -0.789, 0.5229, -0.004313, -0.8524, -0.5324, 0.002808, -0.8465, 0.1051, 0.1027, 0.9891, -0.02339, 0.5386, 0.8422, -0.5988, -0.1553, 0.7857, 0.9441, 0.3295, -3.071e-06, -0.6273, 0.7788, -1.274e-05, -0.2282, 0.2774, 0.9333, 0.3237, 0.09668, 0.9412, -0.6273, 0.7788, -1.274e-05, -0.7775, 0.6288, -7.693e-07, -0.1437, 0.1231, 0.9819, -0.2282, 0.2774, 0.9333, -0.7775, 0.6288, -7.693e-07, 0.8451, 0.5347, -1.304e-05, 0.1051, 0.1027, 0.9891, -0.1437, 0.1231, 0.9819, 0.8451, 0.5347, -1.304e-05, 0.07664, 0.9971, 3.972e-05, -0.02339, 0.5386, 0.8422, 0.1051, 0.1027, 0.9891, 0.07664, 0.9971, 3.972e-05, -0.9574, -0.2886, -1.603e-05, -0.5988, -0.1553, 0.7857, -0.02339, 0.5386, 0.8422, -0.9574, -0.2886, -1.603e-05, 0.007103, -1.0, 1.053e-05, 0.005961, -0.5598, 0.8286, -0.5988, -0.1553, 0.7857, 0.007103, -1.0, 1.053e-05, 0.8569, -0.5155, -1.041e-06, 0.2882, -0.1748, 0.9415, 0.005961, -0.5598, 0.8286, 0.8569, -0.5155, -1.041e-06, 0.9441, 0.3295, -3.071e-06, 0.3237, 0.09668, 0.9412, 0.2882, -0.1748, 0.9415, 0.1051, 0.1027, 0.9891, -0.5988, -0.1553, 0.7857, 0.005961, -0.5598, 0.8286, -0.1437, 0.1231, 0.9819, 0.1051, 0.1027, 0.9891, 0.005961, -0.5598, 0.8286, -0.1437, 0.1231, 0.9819, 0.005961, -0.5598, 0.8286, 0.2882, -0.1748, 0.9415, 0.3237, 0.09668, 0.9412, -0.2282, 0.2774, 0.9333, -0.1437, 0.1231, 0.9819, 0.2882, -0.1748, 0.9415, 0.1051, 0.1027, -0.9891, -0.5988, -0.1553, -0.7857, -0.02337, 0.5387, -0.8422, 0.9441, 0.3295, -3.071e-06, 0.3237, 0.09669, -0.9412, -0.2282, 0.2774, -0.9333, -0.6273, 0.7788, -1.274e-05, -0.6273, 0.7788, -1.274e-05, -0.2282, 0.2774, -0.9333, -0.1437, 0.1231, -0.9819, -0.7775, 0.6288, -7.693e-07, -0.7775, 0.6288, -7.693e-07, -0.1437, 0.1231, -0.9819, 0.1051, 0.1027, -0.9891, 0.8451, 0.5347, -1.304e-05, 0.8451, 0.5347, -1.304e-05, 0.1051, 0.1027, -0.9891, -0.02337, 0.5387, -0.8422, 0.07664, 0.9971, 3.972e-05, 0.07664, 0.9971, 3.972e-05, -0.02337, 0.5387, -0.8422, -0.5988, -0.1553, -0.7857, -0.9574, -0.2886, -1.603e-05, -0.9574, -0.2886, -1.603e-05, -0.5988, -0.1553, -0.7857, 0.005949, -0.5598, -0.8286, 0.007103, -1.0, 1.053e-05, 0.007103, -1.0, 1.053e-05, 0.005949, -0.5598, -0.8286, 0.2882, -0.1748, -0.9415, 0.8569, -0.5155, -1.041e-06, 0.8569, -0.5155, -1.041e-06, 0.2882, -0.1748, -0.9415, 0.3237, 0.09669, -0.9412, 0.9441, 0.3295, -3.071e-06, 0.1051, 0.1027, -0.9891, 0.005949, -0.5598, -0.8286, -0.5988, -0.1553, -0.7857, -0.1437, 0.1231, -0.9819, 0.005949, -0.5598, -0.8286, 0.1051, 0.1027, -0.9891, -0.1437, 0.1231, -0.9819, 0.2882, -0.1748, -0.9415, 0.005949, -0.5598, -0.8286, 0.3237, 0.09669, -0.9412, 0.2882, -0.1748, -0.9415, -0.1437, 0.1231, -0.9819, -0.2282, 0.2774, -0.9333, -8.84e-09, 1.261e-08, 1.0, -1.281e-08, 4.52e-09, 1.0, -2.384e-08, 1.914e-09, 1.0, -9.443e-09, 3.513e-09, 1.0, -0.4941, 0.2862, 0.8209, -0.5242, 0.2192, 0.8229, -0.5242, 0.2192, 0.8229, -0.4941, 0.2862, 0.8209, -0.5242, 0.2192, 0.8229, -0.5448, 0.1684, 0.8215, -0.5448, 0.1684, 0.8215, -0.5242, 0.2192, 0.8229, -0.4784, -0.348, 0.8062, -0.4784, -0.348, 0.8062, -0.4784, -0.348, 0.8062, -0.4784, -0.348, 0.8062, -0.2375, 0.5464, 0.8032, -0.2375, 0.5464, 0.8032, -0.2375, 0.5464, 0.8032, -0.2375, 0.5464, 0.8032, -0.5484, 0.0881, 0.8316, -0.5226, -0.1327, 0.8422, -0.5217, -0.1379, 0.8419, -0.5484, 0.0881, 0.8316, -0.5226, -0.1327, 0.8422, -0.5344, -0.2137, 0.8178, -0.5366, -0.2098, 0.8173, -0.5217, -0.1379, 0.8419, -0.5344, -0.2137, 0.8178, -0.6004, 7.831e-05, 0.7997, -0.6004, 5.495e-06, 0.7997, -0.5366, -0.2098, 0.8173, -0.6004, 7.831e-05, 0.7997, -0.5757, 0.1166, 0.8093, -0.5762, 0.1158, 0.8091, -0.6004, 5.495e-06, 0.7997, -0.5757, 0.1166, 0.8093, -0.5135, 0.223, 0.8286, -0.5135, 0.223, 0.8286, -0.5762, 0.1158, 0.8091, -0.4102, -0.4066, 0.8163, -0.4924, -0.3498, 0.797, -0.4991, -0.3448, 0.795, -0.4102, -0.4066, 0.8163, -0.4991, -0.3448, 0.795, -0.4924, -0.3498, 0.797, -0.5972, -0.2656, 0.7568, -0.5972, -0.2656, 0.7568, 0.5318, -0.386, 0.7538, 0.6619, -0.2899, 0.6912, 0.6619, -0.2899, 0.6912, 0.5368, -0.3828, 0.7519, 0.5368, -0.3828, 0.7519, 0.3985, -0.4639, 0.7912, 0.3985, -0.4639, 0.7912, 0.5318, -0.386, 0.7538, 0.5259, 0.3052, 0.7939, 0.5867, 0.1537, 0.7951, 0.5875, 0.1513, 0.795, 0.5259, 0.3052, 0.7939, 0.5867, 0.1537, 0.7951, 0.6094, 0.02743, 0.7924, 0.6094, 0.02743, 0.7924, 0.5875, 0.1513, 0.795, 0.6094, 0.02743, 0.7924, 0.5706, -0.2002, 0.7964, 0.5705, -0.2004, 0.7964, 0.6094, 0.02743, 0.7924, 0.5706, -0.2002, 0.7964, 0.5916, -0.1036, 0.7996, 0.5979, -0.07878, 0.7977, 0.5705, -0.2004, 0.7964, 0.5916, -0.1036, 0.7996, 0.5834, 0.1557, 0.7971, 0.597, 0.1181, 0.7935, 0.5979, -0.07878, 0.7977, 0.5834, 0.1557, 0.7971, 0.5467, 0.2538, 0.798, 0.548, 0.2496, 0.7984, 0.597, 0.1181, 0.7935, 0.5467, 0.2538, 0.798, 0.526, 0.316, 0.7896, 0.526, 0.316, 0.7896, 0.548, 0.2496, 0.7984, -9.443e-09, 3.513e-09, 1.0, -2.384e-08, 1.914e-09, 1.0, -4.107e-08, 0.0, 1.0, -5.661e-09, 7.562e-09, 1.0, -1.281e-08, 4.52e-09, 1.0, -8.84e-09, 1.261e-08, 1.0, 2.798e-09, 0.0, 1.0, -9.185e-09, 0.0, 1.0, -5.661e-09, 7.562e-09, 1.0, 9.151e-09, 0.0, 1.0, -5.661e-09, 7.562e-09, 1.0, -9.185e-09, 0.0, 1.0, -1.281e-08, 4.52e-09, 1.0, -3.975e-09, 0.0, 1.0, -4.055e-09, 0.0, 1.0, -9.185e-09, 0.0, 1.0, 2.798e-09, 0.0, 1.0, 4.625e-09, 0.0, 1.0, 4.997e-09, 0.0, 1.0, 7.203e-10, 0.0, 1.0, 6.382e-10, 0.0, 1.0, 6.382e-10, 0.0, 1.0, 7.203e-10, 0.0, 1.0, -4.055e-09, 0.0, 1.0, -3.975e-09, 0.0, 1.0, 2.204e-09, 0.0, 1.0, 2.511e-09, 0.0, 1.0, 6.882e-09, 0.0, 1.0, 6.882e-09, 0.0, 1.0, 3.884e-09, 0.0, 1.0, 3.977e-09, 0.0, 1.0, 4.997e-09, 0.0, 1.0, 4.625e-09, 0.0, 1.0, 2.204e-09, 0.0, 1.0, 3.977e-09, 0.0, 1.0, 3.884e-09, 0.0, 1.0, 2.511e-09, 0.0, 1.0, 3.84e-09, -1.261e-08, -1.0, 1.206e-08, -3.513e-09, -1.0, 6.572e-09, -1.914e-09, -1.0, 5.775e-09, -4.52e-09, -1.0, -0.4941, 0.2862, -0.8209, -0.4941, 0.2862, -0.8209, -0.5242, 0.2192, -0.8229, -0.5242, 0.2192, -0.8229, -0.5242, 0.2192, -0.8229, -0.5242, 0.2192, -0.8229, -0.5448, 0.1684, -0.8215, -0.5448, 0.1684, -0.8215, -0.4784, -0.348, -0.8062, -0.4784, -0.348, -0.8062, -0.4784, -0.348, -0.8062, -0.4784, -0.348, -0.8062, -0.2375, 0.5464, -0.8032, -0.2375, 0.5464, -0.8032, -0.2375, 0.5464, -0.8032, -0.2375, 0.5464, -0.8032, -0.5484, 0.0881, -0.8316, -0.5484, 0.0881, -0.8316, -0.5217, -0.1379, -0.8419, -0.5226, -0.1327, -0.8422, -0.5226, -0.1327, -0.8422, -0.5217, -0.1379, -0.8419, -0.5366, -0.2098, -0.8173, -0.5344, -0.2137, -0.8178, -0.5344, -0.2137, -0.8178, -0.5366, -0.2098, -0.8173, -0.6004, 5.573e-06, -0.7997, -0.6004, 7.824e-05, -0.7997, -0.6004, 7.824e-05, -0.7997, -0.6004, 5.573e-06, -0.7997, -0.5762, 0.1158, -0.8091, -0.5757, 0.1166, -0.8093, -0.5757, 0.1166, -0.8093, -0.5762, 0.1158, -0.8091, -0.5135, 0.223, -0.8286, -0.5135, 0.223, -0.8286, -0.4102, -0.4066, -0.8163, -0.4102, -0.4066, -0.8163, -0.4991, -0.3448, -0.795, -0.4924, -0.3498, -0.797, -0.4991, -0.3448, -0.795, -0.5972, -0.2656, -0.7568, -0.5972, -0.2656, -0.7568, -0.4924, -0.3498, -0.797, 0.5319, -0.3859, -0.7537, 0.5369, -0.3827, -0.7519, 0.6619, -0.2899, -0.6912, 0.6619, -0.2899, -0.6912, 0.5369, -0.3827, -0.7519, 0.5319, -0.3859, -0.7537, 0.3985, -0.4639, -0.7912, 0.3985, -0.4639, -0.7912, 0.5259, 0.3052, -0.7939, 0.5259, 0.3052, -0.7939, 0.5875, 0.1513, -0.795, 0.5867, 0.1537, -0.7951, 0.5867, 0.1537, -0.7951, 0.5875, 0.1513, -0.795, 0.6094, 0.02743, -0.7924, 0.6094, 0.02743, -0.7924, 0.6094, 0.02743, -0.7924, 0.6094, 0.02743, -0.7924, 0.5705, -0.2004, -0.7964, 0.5706, -0.2002, -0.7964, 0.5706, -0.2002, -0.7964, 0.5705, -0.2004, -0.7964, 0.5979, -0.07877, -0.7977, 0.5916, -0.1036, -0.7996, 0.5916, -0.1036, -0.7996, 0.5979, -0.07877, -0.7977, 0.597, 0.1181, -0.7935, 0.5834, 0.1557, -0.7971, 0.5834, 0.1557, -0.7971, 0.597, 0.1181, -0.7935, 0.548, 0.2496, -0.7984, 0.5467, 0.2538, -0.798, 0.5467, 0.2538, -0.798, 0.548, 0.2496, -0.7984, 0.526, 0.316, -0.7896, 0.526, 0.316, -0.7896, 1.206e-08, -3.513e-09, -1.0, 0.0, 0.0, -1.0, 6.572e-09, -1.914e-09, -1.0, 2.878e-09, -7.562e-09, -1.0, 3.84e-09, -1.261e-08, -1.0, 5.775e-09, -4.52e-09, -1.0, 7.118e-09, 0.0, -1.0, 1.22e-08, 0.0, -1.0, 2.878e-09, -7.562e-09, -1.0, 2.522e-09, 0.0, -1.0, 2.878e-09, -7.562e-09, -1.0, 5.775e-09, -4.52e-09, -1.0, 2.522e-09, 0.0, -1.0, 0.0, 0.0, -1.0, 7.118e-09, 0.0, -1.0, 2.522e-09, 0.0, -1.0, 0.0, 0.0, -1.0, -7.591e-09, 0.0, -1.0, -7.943e-09, 0.0, -1.0, -8.36e-09, 0.0, -1.0, -6.166e-09, 0.0, -1.0, -7.943e-09, 0.0, -1.0, 0.0, 0.0, -1.0, 0.0, 0.0, -1.0, -8.36e-09, 0.0, -1.0, 6.357e-09, 0.0, -1.0, 2.753e-08, 0.0, -1.0, 2.753e-08, 0.0, -1.0, 7.748e-09, 0.0, -1.0, -1.491e-09, 0.0, -1.0, -7.591e-09, 0.0, -1.0, -6.166e-09, 0.0, -1.0, -1.44e-09, 0.0, -1.0, 6.357e-09, 0.0, -1.0, 7.748e-09, 0.0, -1.0, -1.491e-09, 0.0, -1.0, -1.44e-09, 0.0, -1.0, -0.111, 0.09629, 0.9891, 0.607, -0.1196, 0.7857, -0.008562, 0.5391, 0.8422, -0.962, 0.273, -3.426e-06, -0.3288, 0.07736, 0.9412, 0.2113, 0.2904, 0.9333, 0.58, 0.8146, 0.000112, 0.58, 0.8146, 0.000112, 0.2113, 0.2904, 0.9333, 0.1361, 0.1314, 0.9819, 0.7389, 0.6738, -2.509e-05, 0.7389, 0.6738, -2.509e-05, 0.1361, 0.1314, 0.9819, -0.111, 0.09629, 0.9891, -0.8753, 0.4836, -1.15e-05, -0.8753, 0.4836, -1.15e-05, -0.111, 0.09629, 0.9891, -0.008562, 0.5391, 0.8422, -0.1356, 0.9908, -6.062e-05, -0.1356, 0.9908, -6.062e-05, -0.008562, 0.5391, 0.8422, 0.607, -0.1196, 0.7857, 0.9729, -0.2314, -3.385e-05, 0.9729, -0.2314, -3.385e-05, 0.607, -0.1196, 0.7857, 0.02722, -0.5592, 0.8286, 0.0522, -0.9986, 1.778e-07, 0.0522, -0.9986, 1.778e-07, 0.02722, -0.5592, 0.8286, -0.2773, -0.1915, 0.9415, -0.8249, -0.5653, 3.649e-08, -0.8249, -0.5653, 3.649e-08, -0.2773, -0.1915, 0.9415, -0.3288, 0.07736, 0.9412, -0.962, 0.273, -3.426e-06, -0.111, 0.09629, 0.9891, 0.02722, -0.5592, 0.8286, 0.607, -0.1196, 0.7857, 0.1361, 0.1314, 0.9819, 0.02722, -0.5592, 0.8286, -0.111, 0.09629, 0.9891, 0.1361, 0.1314, 0.9819, -0.2773, -0.1915, 0.9415, 0.02722, -0.5592, 0.8286, -0.3288, 0.07736, 0.9412, -0.2773, -0.1915, 0.9415, 0.1361, 0.1314, 0.9819, 0.2113, 0.2904, 0.9333, -0.111, 0.09629, -0.9891, -0.008588, 0.5391, -0.8422, 0.6069, -0.1196, -0.7857, -0.962, 0.273, -3.426e-06, 0.58, 0.8146, 0.000112, 0.2114, 0.2904, -0.9333, -0.3288, 0.07735, -0.9412, 0.58, 0.8146, 0.000112, 0.7389, 0.6738, -2.509e-05, 0.1361, 0.1314, -0.9819, 0.2114, 0.2904, -0.9333, 0.7389, 0.6738, -2.509e-05, -0.8753, 0.4836, -1.15e-05, -0.111, 0.09629, -0.9891, 0.1361, 0.1314, -0.9819, -0.8753, 0.4836, -1.15e-05, -0.1356, 0.9908, -6.062e-05, -0.008588, 0.5391, -0.8422, -0.111, 0.09629, -0.9891, -0.1356, 0.9908, -6.062e-05, 0.9729, -0.2314, -3.385e-05, 0.6069, -0.1196, -0.7857, -0.008588, 0.5391, -0.8422, 0.9729, -0.2314, -3.385e-05, 0.0522, -0.9986, 1.778e-07, 0.02721, -0.5592, -0.8286, 0.6069, -0.1196, -0.7857, 0.0522, -0.9986, 1.778e-07, -0.8249, -0.5653, 3.649e-08, -0.2773, -0.1915, -0.9415, 0.02721, -0.5592, -0.8286, -0.8249, -0.5653, 3.649e-08, -0.962, 0.273, -3.426e-06, -0.3288, 0.07735, -0.9412, -0.2773, -0.1915, -0.9415, -0.111, 0.09629, -0.9891, 0.6069, -0.1196, -0.7857, 0.02721, -0.5592, -0.8286, 0.1361, 0.1314, -0.9819, -0.111, 0.09629, -0.9891, 0.02721, -0.5592, -0.8286, 0.1361, 0.1314, -0.9819, 0.02721, -0.5592, -0.8286, -0.2773, -0.1915, -0.9415, -0.3288, 0.07735, -0.9412, 0.2114, 0.2904, -0.9333, 0.1361, 0.1314, -0.9819, -0.2773, -0.1915, -0.9415, 0.5593, -0.483, 0.6737, 0.5593, -0.483, 0.6737, 0.5593, -0.483, 0.6737, 0.5593, -0.483, 0.6737, 0.4917, 0.5098, 0.7059, 0.4917, 0.5098, 0.7059, 0.4917, 0.5098, 0.7059, 0.4917, 0.5098, 0.7059, -0.5015, 0.5265, 0.6865, -0.5015, 0.5265, 0.6865, -0.5015, 0.5265, 0.6865, -0.5015, 0.5265, 0.6865, -0.5324, -0.5152, 0.6716, -0.5324, -0.5152, 0.6716, -0.5324, -0.5152, 0.6716, -0.5324, -0.5152, 0.6716, -0.5878, 0.4996, 0.6363, -0.5878, 0.4996, 0.6363, -0.5878, 0.4996, 0.6363, -0.5878, 0.4996, 0.6363, -0.4927, -0.557, 0.6686, -0.4927, -0.557, 0.6686, -0.4927, -0.557, 0.6686, -0.4927, -0.557, 0.6686, 0.5277, -0.5508, 0.6466, 0.5277, -0.5508, 0.6466, 0.5277, -0.5508, 0.6466, 0.5277, -0.5508, 0.6466, 0.5597, 0.5364, 0.6317, 0.5597, 0.5364, 0.6317, 0.5597, 0.5364, 0.6317, 0.5597, 0.5364, 0.6317, 0.5593, -0.483, -0.6737, 0.5593, -0.483, -0.6737, 0.5593, -0.483, -0.6737, 0.5593, -0.483, -0.6737, 0.4917, 0.5098, -0.7059, 0.4917, 0.5098, -0.7059, 0.4917, 0.5098, -0.7059, 0.4917, 0.5098, -0.7059, -0.5015, 0.5265, -0.6865, -0.5015, 0.5265, -0.6865, -0.5015, 0.5265, -0.6865, -0.5015, 0.5265, -0.6865, -0.5324, -0.5152, -0.6716, -0.5324, -0.5152, -0.6716, -0.5324, -0.5152, -0.6716, -0.5324, -0.5152, -0.6716, -0.5878, 0.4996, -0.6363, -0.5878, 0.4996, -0.6363, -0.5878, 0.4996, -0.6363, -0.5878, 0.4996, -0.6363, -0.4927, -0.557, -0.6686, -0.4927, -0.557, -0.6686, -0.4927, -0.557, -0.6686, -0.4927, -0.557, -0.6686, 0.5277, -0.5508, -0.6466, 0.5277, -0.5508, -0.6466, 0.5277, -0.5508, -0.6466, 0.5277, -0.5508, -0.6466, 0.5597, 0.5364, -0.6317, 0.5597, 0.5364, -0.6317, 0.5597, 0.5364, -0.6317, 0.5597, 0.5364, -0.6317, 2.676e-08, 0.0, 1.0, 2.676e-08, 0.0, 1.0, 2.676e-08, 0.0, 1.0, 2.676e-08, 0.0, 1.0, 2.676e-08, 0.0, 1.0, -0.8134, 0.3209, 0.4852, -0.8134, 0.3209, 0.4852, -0.8134, 0.3209, 0.4852, -0.8134, 0.3209, 0.4852, -0.628, -0.6376, 0.4461, -0.628, -0.6376, 0.4461, -0.628, -0.6376, 0.4461, -0.628, -0.6376, 0.4461, 0.6094, -0.6704, 0.4233, 0.6094, -0.6704, 0.4233, 0.6094, -0.6704, 0.4233, 0.6094, -0.6704, 0.4233, 0.8588, 0.3248, 0.3963, 0.8588, 0.3248, 0.3963, 0.8588, 0.3248, 0.3963, 0.8588, 0.3248, 0.3963, -0.007769, 0.9125, 0.4089, -0.007769, 0.9125, 0.4089, -0.007769, 0.9125, 0.4089, -0.007769, 0.9125, 0.4089, 0.0, 0.0, -1.0, 0.0, 0.0, -1.0, 0.0, 0.0, -1.0, 0.0, 0.0, -1.0, 0.0, 0.0, -1.0, -0.8134, 0.3209, -0.4852, -0.8134, 0.3209, -0.4852, -0.8134, 0.3209, -0.4852, -0.8134, 0.3209, -0.4852, -0.628, -0.6376, -0.4461, -0.628, -0.6376, -0.4461, -0.628, -0.6376, -0.4461, -0.628, -0.6376, -0.4461, 0.6094, -0.6704, -0.4233, 0.6094, -0.6704, -0.4233, 0.6094, -0.6704, -0.4233, 0.6094, -0.6704, -0.4233, 0.8588, 0.3248, -0.3963, 0.8588, 0.3248, -0.3963, 0.8588, 0.3248, -0.3963, 0.8588, 0.3248, -0.3963, -0.007769, 0.9125, -0.4089, -0.007769, 0.9125, -0.4089, -0.007769, 0.9125, -0.4089, -0.007769, 0.9125, -0.4089, -5.259e-09, 0.0, 1.0, 0.0, 0.0, 1.0, 0.0, 0.0, 1.0, -0.8658, 0.2611, 0.4268, -0.8658, 0.2611, 0.4268, -0.8658, 0.2611, 0.4268, -0.8658, 0.2611, 0.4268, -0.7236, -0.5378, 0.4327, -0.7236, -0.5378, 0.4327, -0.7236, -0.5378, 0.4327, -0.7236, -0.5378, 0.4327, 0.1756, -0.9047, 0.3881, 0.1756, -0.9047, 0.3881, 0.1756, -0.9047, 0.3881, 0.1756, -0.9047, 0.3881, -0.9176, 0.2347, 0.3207, -0.9176, 0.2347, 0.3207, -0.9176, 0.2347, 0.3207, -0.9176, 0.2347, 0.3207, 0.07098, -0.9508, 0.3014, 0.07098, -0.9508, 0.3014, 0.07098, -0.9508, 0.3014, 0.07098, -0.9508, 0.3014, 0.9009, 0.2888, 0.324, 0.9009, 0.2888, 0.324, 0.9009, 0.2888, 0.324, 0.9009, 0.2888, 0.324, -0.1042, -0.9414, 0.3209, -0.1042, -0.9414, 0.3209, -0.1042, -0.9414, 0.3209, -0.1042, -0.9414, 0.3209, 0.7013, -0.623, 0.3465, 0.7013, -0.623, 0.3465, 0.7013, -0.623, 0.3465, 0.7013, -0.623, 0.3465, 0.8365, 0.4193, 0.3528, 0.8365, 0.4193, 0.3528, 0.8365, 0.4193, 0.3528, 0.8365, 0.4193, 0.3528, 0.06485, 0.925, 0.3743, 0.06485, 0.925, 0.3743, 0.06485, 0.925, 0.3743, 0.06485, 0.925, 0.3743, 0.0, 0.0, 1.0, 0.0, 0.0, 1.0, -6.469e-09, 0.0, 1.0, 0.0, 0.0, 1.0, -8.945e-09, 0.0, 1.0, -5.259e-09, 0.0, 1.0, -1.509e-08, 0.0, 1.0, -1.509e-08, 0.0, 1.0, -6.469e-09, 0.0, 1.0, 0.0, 0.0, 1.0, -5.259e-09, 0.0, 1.0, -8.945e-09, 0.0, 1.0, -6.469e-09, 0.0, 1.0, -8.945e-09, 0.0, 1.0, -3.01e-08, 0.0, 1.0, 1.095e-08, 0.0, -1.0, 2.198e-07, 0.0, -1.0, 3.685e-08, 0.0, -1.0, -0.8658, 0.2611, -0.4268, -0.8658, 0.2611, -0.4268, -0.8658, 0.2611, -0.4268, -0.8658, 0.2611, -0.4268, -0.7236, -0.5378, -0.4327, -0.7236, -0.5378, -0.4327, -0.7236, -0.5378, -0.4327, -0.7236, -0.5378, -0.4327, 0.1756, -0.9047, -0.3881, 0.1756, -0.9047, -0.3881, 0.1756, -0.9047, -0.3881, 0.1756, -0.9047, -0.3881, -0.9176, 0.2347, -0.3207, -0.9176, 0.2347, -0.3207, -0.9176, 0.2347, -0.3207, -0.9176, 0.2347, -0.3207, 0.07098, -0.9508, -0.3014, 0.07098, -0.9508, -0.3014, 0.07098, -0.9508, -0.3014, 0.07098, -0.9508, -0.3014, 0.9009, 0.2888, -0.324, 0.9009, 0.2888, -0.324, 0.9009, 0.2888, -0.324, 0.9009, 0.2888, -0.324, -0.1042, -0.9414, -0.3209, -0.1042, -0.9414, -0.3209, -0.1042, -0.9414, -0.3209, -0.1042, -0.9414, -0.3209, 0.7013, -0.623, -0.3465, 0.7013, -0.623, -0.3465, 0.7013, -0.623, -0.3465, 0.7013, -0.623, -0.3465, 0.8365, 0.4193, -0.3528, 0.8365, 0.4193, -0.3528, 0.8365, 0.4193, -0.3528, 0.8365, 0.4193, -0.3528, 0.06485, 0.925, -0.3743, 0.06485, 0.925, -0.3743, 0.06485, 0.925, -0.3743, 0.06485, 0.925, -0.3743, 1.071e-08, 0.0, -1.0, 1.071e-08, 0.0, -1.0, -9.145e-09, 0.0, -1.0, 3.685e-08, 0.0, -1.0, -2.044e-08, 0.0, -1.0, 0.0, 0.0, -1.0, 0.0, 0.0, -1.0, 1.095e-08, 0.0, -1.0, -9.145e-09, 0.0, -1.0, -2.044e-08, 0.0, -1.0, 1.095e-08, 0.0, -1.0, 3.685e-08, 0.0, -1.0, -9.145e-09, 0.0, -1.0, -3.01e-08, 0.0, -1.0, -2.044e-08, 0.0, -1.0])] * 3)])

# ---- objects
ob_assayfo_l9ati3 = bpy.data.objects.new('Assayfo_L9ati3', me_mesh)

# ---- transforms, parenting, visibility, modifiers, constraints
ob_assayfo_l9ati3.location = (-0.005677, 0.003124, 1.122)
ob_assayfo_l9ati3.rotation_euler = (1.564, -0.001286, 1.552)
ob_assayfo_l9ati3.scale = (1.421, 1.421, 1.421)
ob_assayfo_l9ati3.color = (0.8, 0.8, 0.8, 1.0)

# ---- collection membership
col_collection.objects.link(ob_assayfo_l9ati3)

# ---- scene / render settings (as saved in the file)
scene.frame_start = 1; scene.frame_end = 250; scene.frame_set(1)
scene.render.engine = 'CYCLES'
scene.render.use_persistent_data = True
scene.cycles.samples = 100
scene.cycles.adaptive_threshold = 0.03
scene.cycles.sample_clamp_indirect = 3.0
bpy.context.view_layer.update()

# ---- added for rendering (the .blend has no active camera and no usable light): camera, sun
cam_auto = bpy.data.cameras.new('AutoCamera')
cam_auto.lens = 50.0
cam_auto.sensor_width = 36.0
cam_auto.clip_end = 1000.0
ob_auto_camera = bpy.data.objects.new('AutoCamera', cam_auto)
scene.collection.objects.link(ob_auto_camera)
ob_auto_camera.location = (2.33634, -2.80436, 3.45448)
ob_auto_camera.rotation_euler = (1.09748, -7.21219e-08, 0.694738)
scene.camera = ob_auto_camera
light_auto_sun = bpy.data.lights.new('AutoSun', 'SUN')
light_auto_sun.energy = 3.0
light_auto_sun.angle = 0.0523599
ob_auto_sun = bpy.data.objects.new('AutoSun', light_auto_sun)
scene.collection.objects.link(ob_auto_sun)
ob_auto_sun.rotation_euler = (0.872665, 0.174533, 0.523599)
bpy.context.view_layer.update()
